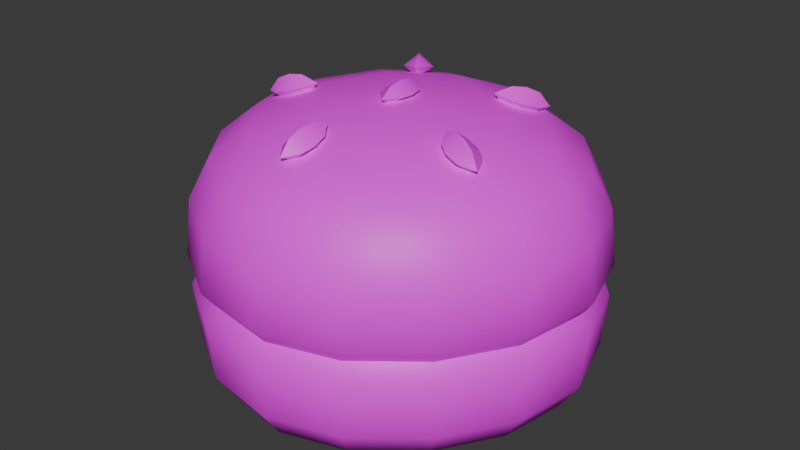 # Source: tree3bun8.blend  (saved by Blender 4.5.90; exported with 4.5.12 LTS)
import bpy
from mathutils import Matrix  # noqa: F401  (used for matrix-valued properties, if any)

bpy.ops.wm.read_factory_settings(use_empty=True)
scene = bpy.context.scene
scene.name = 'Scene'

# ---- collections
col_collection = bpy.data.collections.new('Collection'); scene.collection.children.link(col_collection)

# ---- images (referenced by path relative to the original .blend; pixels are not part of the script)
import os
ASSET_DIR = os.environ.get("B2B_ASSET_DIR", "")  # directory of the original .blend (textures are referenced by path, not embedded)
HERE = os.path.dirname(os.path.abspath(__file__))  # packed textures are extracted next to this script under _unpacked/

def load_image(name, relpath, width, height, colorspace="sRGB"):
    """Load a texture the original file referenced (path relative to the .blend, or extracted next to this script)."""
    p = next((c for c in (os.path.join(HERE, relpath), os.path.join(ASSET_DIR, relpath)) if relpath and os.path.exists(c)), "")
    if p:
        img = bpy.data.images.load(p, check_existing=True)
        img.name = name
    else:  # same state as the original file: an image datablock whose file is absent (Cycles renders it pink)
        img = bpy.data.images.new(name, width, height)
        img.source = "FILE"
        img.filepath = "//" + (relpath or name)
    img.colorspace_settings.name = colorspace
    return img
img_restaurantbits_texture_png_001 = load_image('restaurantbits_texture.png.001', 'restaurantbits_texture.png', 1024, 1024, 'sRGB')

# ---- materials (node trees are filled in below, after node groups)
mat_restaurant_001 = bpy.data.materials.new('restaurant.001')
mat_restaurant_001.roughness = 0.5

# ---- material node trees
mat_restaurant_001.use_nodes = True; mat_restaurant_001.node_tree.nodes.clear()
_N = mat_restaurant_001.node_tree.nodes; _L = mat_restaurant_001.node_tree.links
n0 = _N.new('ShaderNodeBsdfPrincipled'); n0.name = 'Principled BSDF'; n0.location = (0, 300)
n0.inputs[3].default_value = 1.45
n0.inputs[27].default_value = (0.0, 0.0, 0.0, 1.0)
n0.inputs[28].default_value = 1.0
n1 = _N.new('ShaderNodeOutputMaterial'); n1.name = 'Material Output'; n1.location = (280, 300)
n2 = _N.new('ShaderNodeTexImage'); n2.name = 'Image Texture'; n2.location = (-480, 300)
n2.image = img_restaurantbits_texture_png_001
_L.new(n2.outputs[0], n0.inputs[0])
_L.new(n0.outputs[0], n1.inputs[0])
n1.is_active_output = True

# ---- world
world_world = bpy.data.worlds.new('World'); scene.world = world_world
world_world.use_nodes = True; world_world.node_tree.nodes.clear()
_N = world_world.node_tree.nodes; _L = world_world.node_tree.links
n0 = _N.new('ShaderNodeOutputWorld'); n0.name = 'World Output'; n0.location = (200, 100)
n1 = _N.new('ShaderNodeBackground'); n1.name = 'Background'; n1.location = (-200, 100)
n1.inputs[0].default_value = (0.05088, 0.05088, 0.05088, 1.0)
_L.new(n1.outputs[0], n0.inputs[0])
n0.is_active_output = True
world_world.color = (0.05088, 0.05088, 0.05088)
world_world.sun_shadow_jitter_overblur = 0.0

# ---- meshes
me_food_ingredient_bun_cube_026 = bpy.data.meshes.new('food_ingredient_bun_Cube.026')
me_food_ingredient_bun_cube_026.from_pydata([(-1.889, -0.2974, 5.126), (-1.81, -0.228, 5.126), (-1.751, -0.1415, 5.126), (-1.95, -0.434, 5.199), (-1.952, -0.4002, 5.148), (-2.182, -0.167, 5.126), (-2.113, -0.2459, 5.126), (-2.026, -0.3055, 5.126), (-2.318, -0.1064, 5.199), (-2.285, -0.1044, 5.148), (-2.052, 0.1259, 5.126), (-2.13, 0.05647, 5.126), (-2.19, -0.03001, 5.126), (-1.991, 0.2625, 5.199), (-1.989, 0.2287, 5.148), (-1.759, -0.004451, 5.126), (-1.828, 0.07439, 5.126), (-1.915, 0.134, 5.126), (-1.656, -0.06712, 5.148), (-1.622, -0.06512, 5.199), (-1.97, -0.08575, 5.126), (-1.874, 0.2078, 5.148), (-1.862, 0.24, 5.199), (-1.768, 0.1415, 5.148), (-1.745, 0.1676, 5.199), (-1.69, 0.04452, 5.148), (-1.66, 0.06063, 5.199), (-2.264, 0.01054, 5.148), (-2.296, 0.02292, 5.199), (-2.198, 0.1161, 5.148), (-2.224, 0.1393, 5.199), (-2.101, 0.1943, 5.148), (-2.117, 0.2249, 5.199), (-2.067, -0.3793, 5.148), (-2.079, -0.4115, 5.199), (-2.172, -0.313, 5.148), (-2.195, -0.3391, 5.199), (-2.25, -0.216, 5.148), (-2.281, -0.2321, 5.199), (-1.677, -0.182, 5.148), (-1.645, -0.1944, 5.199), (-1.743, -0.2876, 5.148), (-1.717, -0.3108, 5.199), (-1.84, -0.3658, 5.148), (-1.824, -0.3964, 5.199), (-1.614, -0.06467, 5.296), (-1.949, -0.4416, 5.296), (-2.326, -0.1068, 5.296), (-1.991, 0.2701, 5.296), (-1.859, 0.2474, 5.296), (-1.74, 0.1736, 5.296), (-1.653, 0.06429, 5.296), (-2.303, 0.02574, 5.296), (-2.23, 0.1446, 5.296), (-2.12, 0.2319, 5.296), (-2.082, -0.4189, 5.296), (-2.201, -0.3451, 5.296), (-2.288, -0.2358, 5.296), (-1.637, -0.1972, 5.296), (-1.711, -0.3161, 5.296), (-1.82, -0.4034, 5.296), (-1.753, 0.1586, 5.326), (-1.634, -0.06585, 5.326), (-2.215, 0.1312, 5.326), (-2.111, 0.2143, 5.326), (-2.27, -0.2262, 5.326), (-1.656, -0.1898, 5.326), (-1.726, -0.3027, 5.326), (-1.83, -0.3858, 5.326), (-1.698, -0.06959, 5.55), (-1.954, -0.3585, 5.55), (-1.986, 0.187, 5.55), (-2.243, -0.1019, 5.55), (-1.622, -0.06513, 5.45), (-1.656, -0.06712, 5.513), (-1.729, -0.147, 5.563), (-1.794, -0.2421, 5.57), (-1.881, -0.3184, 5.563), (-2.032, -0.3274, 5.563), (-2.127, -0.2618, 5.57), (-2.203, -0.1751, 5.563), (-2.212, -0.02445, 5.563), (-2.146, 0.07064, 5.57), (-2.06, 0.1469, 5.563), (-1.909, 0.1559, 5.563), (-1.814, 0.09033, 5.57), (-1.738, 0.003645, 5.563), (-1.952, -0.4002, 5.513), (-1.95, -0.4338, 5.45), (-2.285, -0.1044, 5.513), (-2.318, -0.1064, 5.45), (-1.989, 0.2287, 5.513), (-1.991, 0.2623, 5.45), (-1.644, -0.1948, 5.451), (-1.677, -0.182, 5.516), (-1.717, -0.311, 5.452), (-1.743, -0.2876, 5.52), (-1.823, -0.3964, 5.451), (-1.84, -0.3658, 5.516), (-2.079, -0.4115, 5.451), (-2.067, -0.3793, 5.516), (-2.196, -0.3394, 5.452), (-2.172, -0.313, 5.52), (-2.281, -0.2325, 5.451), (-2.25, -0.216, 5.516), (-2.296, 0.02334, 5.451), (-2.264, 0.01054, 5.516), (-2.224, 0.1395, 5.452), (-2.198, 0.1161, 5.52), (-2.117, 0.2249, 5.451), (-2.101, 0.1943, 5.516), (-1.861, 0.24, 5.451), (-1.874, 0.2078, 5.516), (-1.745, 0.1679, 5.452), (-1.768, 0.1415, 5.52), (-1.66, 0.06104, 5.451), (-1.69, 0.04452, 5.516), (-2.143, -0.09597, 5.591), (-2.056, -0.182, 5.601), (-1.96, -0.2582, 5.591), (-2.067, -0.0002816, 5.601), (-1.97, -0.08575, 5.611), (-1.874, -0.1712, 5.601), (-1.981, 0.08669, 5.591), (-1.885, 0.01048, 5.601), (-1.798, -0.07553, 5.591), (-1.858, 0.2505, 5.356), (-1.738, 0.1759, 5.356), (-1.65, 0.06566, 5.356), (-2.307, 0.02675, 5.356), (-2.232, 0.1467, 5.356), (-2.122, 0.2348, 5.356), (-2.083, -0.422, 5.356), (-2.203, -0.3474, 5.356), (-2.291, -0.2372, 5.356), (-1.634, -0.1982, 5.356), (-1.709, -0.3182, 5.356), (-1.819, -0.4063, 5.356), (-1.992, 0.2735, 5.356), (-2.33, -0.107, 5.356), (-1.949, -0.445, 5.356), (-1.611, -0.06447, 5.356), (-1.82, 0.08318, 5.6), (-1.851, 0.04898, 5.613), (-1.808, 0.06501, 5.582), (-1.838, 0.03081, 5.596), (-1.84, 0.09357, 5.582), (-1.87, 0.05937, 5.596), (-1.827, 0.0754, 5.565), (-1.858, 0.0412, 5.579), (-1.808, 0.09683, 5.575), (-1.87, 0.02755, 5.603), (-1.835, 0.06698, 5.61), (-1.819, 0.04462, 5.589), (-1.843, 0.0574, 5.568), (-1.859, 0.07976, 5.589), (-1.763, -0.1762, 5.6), (-1.805, -0.1579, 5.613), (-1.777, -0.1939, 5.582), (-1.819, -0.1755, 5.596), (-1.759, -0.1545, 5.582), (-1.801, -0.1361, 5.596), (-1.773, -0.1721, 5.565), (-1.815, -0.1538, 5.579), (-1.747, -0.1836, 5.575), (-1.831, -0.1464, 5.603), (-1.783, -0.1676, 5.61), (-1.8, -0.1892, 5.589), (-1.795, -0.1624, 5.568), (-1.778, -0.1408, 5.589), (-1.992, -0.3106, 5.6), (-1.988, -0.2651, 5.613), (-2.013, -0.3033, 5.582), (-2.009, -0.2578, 5.596), (-1.97, -0.3075, 5.582), (-1.966, -0.262, 5.596), (-1.991, -0.3002, 5.565), (-1.987, -0.2547, 5.579), (-1.994, -0.3288, 5.575), (-1.985, -0.2366, 5.603), (-1.99, -0.289, 5.61), (-2.016, -0.2801, 5.589), (-1.989, -0.2763, 5.568), (-1.963, -0.2853, 5.589), (-2.191, -0.1342, 5.6), (-2.146, -0.1244, 5.613), (-2.19, -0.1121, 5.582), (-2.146, -0.1023, 5.596), (-2.181, -0.1541, 5.582), (-2.137, -0.1443, 5.596), (-2.181, -0.132, 5.565), (-2.136, -0.1222, 5.579), (-2.209, -0.1381, 5.575), (-2.118, -0.1183, 5.603), (-2.17, -0.1296, 5.61), (-2.169, -0.1024, 5.589), (-2.157, -0.1268, 5.568), (-2.158, -0.1541, 5.589), (-2.085, 0.1092, 5.6), (-2.061, 0.06969, 5.613), (-2.063, 0.1155, 5.582), (-2.04, 0.07608, 5.596), (-2.101, 0.09378, 5.582), (-2.077, 0.05432, 5.596), (-2.079, 0.1002, 5.565), (-2.056, 0.06071, 5.579), (-2.094, 0.1249, 5.575), (-2.047, 0.04497, 5.603), (-2.074, 0.09046, 5.61), (-2.048, 0.09832, 5.589), (-2.067, 0.0794, 5.568), (-2.093, 0.07154, 5.589), (-1.969, -0.1096, 5.601), (-1.972, -0.06191, 5.601), (-1.947, -0.1083, 5.615), (-1.95, -0.06064, 5.615), (-1.99, -0.1109, 5.615), (-1.993, -0.06318, 5.615), (-1.969, -0.1096, 5.63), (-1.972, -0.06191, 5.63), (-1.967, -0.134, 5.615), (-1.973, -0.03745, 5.615), (-1.97, -0.08575, 5.598), (-1.944, -0.08419, 5.615), (-1.97, -0.08575, 5.633), (-1.997, -0.08731, 5.615), (-1.95, -0.4207, 5.326), (-2.074, -0.3994, 5.326), (-2.305, -0.1056, 5.326), (-2.187, -0.3294, 5.326), (-2.284, 0.01799, 5.326), (-1.99, 0.2492, 5.326), (-1.867, 0.2279, 5.326), (-1.671, 0.0543, 5.326)], [], [(22, 49, 50, 24), (9, 12, 5), (10, 14, 17), (20, 10, 17), (2, 20, 15), (0, 4, 7), (7, 6, 20), (6, 5, 20), (18, 2, 15), (20, 12, 11), (20, 11, 10), (20, 17, 16), (20, 16, 15), (1, 20, 2), (0, 20, 1), (21, 22, 24, 23), (28, 52, 53, 30), (23, 24, 26, 25), (14, 21, 17), (14, 13, 22, 21), (30, 53, 54, 32), (25, 26, 19, 18), (15, 25, 18), (16, 23, 25, 15), (17, 21, 23, 16), (27, 28, 30, 29), (34, 55, 56, 36), (29, 30, 32, 31), (32, 54, 48, 13), (9, 27, 12), (9, 8, 28, 27), (48, 49, 22, 13), (36, 56, 57, 38), (31, 32, 13, 14), (10, 31, 14), (11, 29, 31, 10), (12, 27, 29, 11), (33, 34, 36, 35), (40, 58, 59, 42), (35, 36, 38, 37), (38, 57, 47, 8), (4, 33, 7), (4, 3, 34, 33), (47, 52, 28, 8), (42, 59, 60, 44), (37, 38, 8, 9), (5, 37, 9), (6, 35, 37, 5), (7, 33, 35, 6), (39, 40, 42, 41), (41, 42, 44, 43), (26, 51, 45, 19), (18, 39, 2), (18, 19, 40, 39), (46, 55, 34, 3), (44, 60, 46, 3), (43, 44, 3, 4), (0, 43, 4), (1, 41, 43, 0), (2, 39, 41, 1), (24, 50, 51, 26), (231, 232, 49, 48), (232, 61, 50, 49), (61, 233, 51, 50), (233, 62, 45, 51), (228, 230, 52, 47), (230, 63, 53, 52), (63, 64, 54, 53), (64, 231, 48, 54), (226, 227, 55, 46), (227, 229, 56, 55), (229, 65, 57, 56), (65, 228, 47, 57), (62, 66, 58, 45), (66, 67, 59, 58), (67, 68, 60, 59), (68, 226, 46, 60), (19, 45, 58, 40), (12, 20, 5), (20, 0, 7), (137, 97, 88, 140), (93, 94, 96, 95), (136, 95, 97, 137), (95, 96, 98, 97), (73, 74, 94, 93), (74, 69, 75, 94), (94, 75, 76, 96), (96, 76, 77, 98), (98, 77, 70, 87), (97, 98, 87, 88), (133, 101, 103, 134), (134, 103, 90, 139), (99, 100, 102, 101), (132, 99, 101, 133), (101, 102, 104, 103), (135, 93, 95, 136), (88, 87, 100, 99), (87, 70, 78, 100), (100, 78, 79, 102), (102, 79, 80, 104), (104, 80, 72, 89), (103, 104, 89, 90), (131, 109, 92, 138), (105, 106, 108, 107), (129, 105, 107, 130), (107, 108, 110, 109), (88, 99, 132, 140), (90, 89, 106, 105), (89, 72, 81, 106), (106, 81, 82, 108), (108, 82, 83, 110), (110, 83, 71, 91), (109, 110, 91, 92), (127, 113, 115, 128), (128, 115, 73, 141), (111, 112, 114, 113), (113, 114, 116, 115), (90, 105, 129, 139), (92, 91, 112, 111), (91, 71, 84, 112), (112, 84, 85, 114), (114, 85, 86, 116), (116, 86, 69, 74), (115, 116, 74, 73), (126, 111, 113, 127), (117, 118, 121, 120), (118, 119, 122, 121), (120, 121, 124, 123), (121, 122, 125, 124), (72, 80, 117, 81), (80, 79, 118, 117), (79, 78, 119, 118), (78, 70, 77, 119), (119, 77, 76, 122), (122, 76, 75, 125), (125, 75, 69, 86), (124, 125, 86, 85), (123, 124, 85, 84), (83, 123, 84, 71), (82, 120, 123, 83), (81, 117, 120, 82), (92, 111, 126, 138), (141, 73, 93, 135), (130, 107, 109, 131), (141, 135, 66, 62), (137, 140, 226, 68), (136, 137, 68, 67), (135, 136, 67, 66), (140, 132, 227, 226), (134, 139, 228, 65), (133, 134, 65, 229), (132, 133, 229, 227), (139, 129, 230, 228), (131, 138, 231, 64), (130, 131, 64, 63), (129, 130, 63, 230), (138, 126, 232, 231), (128, 141, 62, 233), (127, 128, 233, 61), (126, 127, 61, 232), (152, 143, 145, 153), (153, 145, 149, 154), (154, 149, 147, 155), (155, 147, 143, 152), (149, 145, 151), (148, 146, 150), (146, 142, 150), (147, 149, 151), (144, 148, 150), (145, 143, 151), (143, 147, 151), (142, 144, 150), (146, 155, 152, 142), (148, 154, 155, 146), (144, 153, 154, 148), (142, 152, 153, 144), (166, 157, 159, 167), (167, 159, 163, 168), (168, 163, 161, 169), (169, 161, 157, 166), (163, 159, 165), (162, 160, 164), (160, 156, 164), (161, 163, 165), (158, 162, 164), (159, 157, 165), (157, 161, 165), (156, 158, 164), (160, 169, 166, 156), (162, 168, 169, 160), (158, 167, 168, 162), (156, 166, 167, 158), (180, 171, 173, 181), (181, 173, 177, 182), (182, 177, 175, 183), (183, 175, 171, 180), (177, 173, 179), (176, 174, 178), (174, 170, 178), (175, 177, 179), (172, 176, 178), (173, 171, 179), (171, 175, 179), (170, 172, 178), (174, 183, 180, 170), (176, 182, 183, 174), (172, 181, 182, 176), (170, 180, 181, 172), (194, 185, 187, 195), (195, 187, 191, 196), (196, 191, 189, 197), (197, 189, 185, 194), (191, 187, 193), (190, 188, 192), (188, 184, 192), (189, 191, 193), (186, 190, 192), (187, 185, 193), (185, 189, 193), (184, 186, 192), (188, 197, 194, 184), (190, 196, 197, 188), (186, 195, 196, 190), (184, 194, 195, 186), (208, 199, 201, 209), (209, 201, 205, 210), (210, 205, 203, 211), (211, 203, 199, 208), (205, 201, 207), (204, 202, 206), (202, 198, 206), (203, 205, 207), (200, 204, 206), (201, 199, 207), (199, 203, 207), (198, 200, 206), (202, 211, 208, 198), (204, 210, 211, 202), (200, 209, 210, 204), (198, 208, 209, 200), (222, 213, 215, 223), (223, 215, 219, 224), (224, 219, 217, 225), (225, 217, 213, 222), (219, 215, 221), (218, 216, 220), (216, 212, 220), (217, 219, 221), (214, 218, 220), (215, 213, 221), (213, 217, 221), (212, 214, 220), (216, 225, 222, 212), (218, 224, 225, 216), (214, 223, 224, 218), (212, 222, 223, 214)])
me_food_ingredient_bun_cube_026.polygons.foreach_set('use_smooth', [True] * 256)
_k = set([(61, 232), (61, 233), (62, 66), (62, 233), (63, 64), (63, 230), (64, 231), (65, 228), (65, 229), (66, 67), (67, 68), (68, 226), (142, 150), (142, 152), (143, 151), (143, 152), (144, 150), (144, 153), (145, 151), (145, 153), (146, 150), (146, 155), (147, 151), (147, 155), (148, 150), (148, 154), (149, 151), (149, 154), (156, 164), (156, 166), (157, 165), (157, 166), (158, 164), (158, 167), (159, 165), (159, 167), (160, 164), (160, 169), (161, 165), (161, 169), (162, 164), (162, 168), (163, 165), (163, 168), (170, 178), (170, 180), (171, 179), (171, 180), (172, 178), (172, 181), (173, 179), (173, 181), (174, 178), (174, 183), (175, 179), (175, 183), (176, 178), (176, 182), (177, 179), (177, 182), (184, 192), (184, 194), (185, 193), (185, 194), (186, 192), (186, 195), (187, 193), (187, 195), (188, 192), (188, 197), (189, 193), (189, 197), (190, 192), (190, 196), (191, 193), (191, 196), (198, 206), (198, 208), (199, 207), (199, 208), (200, 206), (200, 209), (201, 207), (201, 209), (202, 206), (202, 211), (203, 207), (203, 211), (204, 206), (204, 210), (205, 207), (205, 210), (212, 220), (212, 222), (213, 221), (213, 222), (214, 220), (214, 223), (215, 221), (215, 223), (216, 220), (216, 225), (217, 221), (217, 225), (218, 220), (218, 224), (219, 221), (219, 224), (226, 227), (227, 229), (228, 230), (231, 232)])
me_food_ingredient_bun_cube_026.attributes.new('sharp_edge', 'BOOLEAN', 'EDGE').data.foreach_set('value', [ (min(e.vertices), max(e.vertices)) in _k for e in me_food_ingredient_bun_cube_026.edges])
_uv = me_food_ingredient_bun_cube_026.uv_layers.new(name='UVMap')
_uv.uv.foreach_set('vector', [0.453, 0.5626, 0.4532, 0.627, 0.4392, 0.627, 0.4392, 0.5626, 0.4619, 0.5302, 0.4597, 0.5266, 0.4498, 0.5266, 0.4597, 0.5266, 0.4619, 0.5302, 0.4498, 0.5266, 0.4392, 0.5266, 0.4597, 0.5266, 0.4498, 0.5266, 0.4188, 0.5266, 0.4392, 0.5266, 0.4286, 0.5266, 0.4188, 0.5266, 0.4166, 0.5302, 0.4286, 0.5266, 0.4286, 0.5266, 0.4392, 0.5266, 0.4392, 0.5266, 0.4392, 0.5266, 0.4498, 0.5266, 0.4392, 0.5266, 0.4166, 0.5302, 0.4188, 0.5266, 0.4286, 0.5266, 0.4392, 0.5266, 0.4597, 0.5266, 0.461, 0.5266, 0.4392, 0.5266, 0.461, 0.5266, 0.4597, 0.5266, 0.4392, 0.5266, 0.4498, 0.5266, 0.4392, 0.5266, 0.4392, 0.5266, 0.4392, 0.5266, 0.4286, 0.5266, 0.4175, 0.5266, 0.4392, 0.5266, 0.4188, 0.5266, 0.4188, 0.5266, 0.4392, 0.5266, 0.4175, 0.5266, 0.4517, 0.5458, 0.453, 0.5626, 0.4392, 0.5626, 0.4392, 0.5458, 0.4713, 0.5626, 0.4721, 0.627, 0.4745, 0.627, 0.4737, 0.5626, 0.4392, 0.5458, 0.4392, 0.5626, 0.4255, 0.5626, 0.4267, 0.5458, 0.4619, 0.5302, 0.4517, 0.5302, 0.4498, 0.5266, 0.4619, 0.5458, 0.4643, 0.5626, 0.453, 0.5626, 0.4517, 0.5458, 0.4737, 0.5626, 0.4745, 0.627, 0.4721, 0.627, 0.4713, 0.5626, 0.4267, 0.5458, 0.4255, 0.5626, 0.4141, 0.5626, 0.4166, 0.5458, 0.4286, 0.5266, 0.4267, 0.5302, 0.4166, 0.5302, 0.4392, 0.5266, 0.4392, 0.5302, 0.4267, 0.5302, 0.4286, 0.5266, 0.4498, 0.5266, 0.4517, 0.5302, 0.4392, 0.5302, 0.4392, 0.5266, 0.468, 0.5458, 0.4713, 0.5626, 0.4737, 0.5626, 0.4701, 0.5458, 0.4255, 0.5626, 0.4252, 0.627, 0.4392, 0.627, 0.4392, 0.5626, 0.4701, 0.5458, 0.4737, 0.5626, 0.4713, 0.5626, 0.468, 0.5458, 0.4713, 0.5626, 0.4721, 0.627, 0.4649, 0.627, 0.4643, 0.5626, 0.4619, 0.5302, 0.468, 0.5302, 0.4597, 0.5266, 0.4619, 0.5458, 0.4643, 0.5626, 0.4713, 0.5626, 0.468, 0.5458, 0.4649, 0.627, 0.4532, 0.627, 0.453, 0.5626, 0.4643, 0.5626, 0.4392, 0.5626, 0.4392, 0.627, 0.4532, 0.627, 0.453, 0.5626, 0.468, 0.5458, 0.4713, 0.5626, 0.4643, 0.5626, 0.4619, 0.5458, 0.4597, 0.5266, 0.468, 0.5302, 0.4619, 0.5302, 0.461, 0.5266, 0.4701, 0.5302, 0.468, 0.5302, 0.4597, 0.5266, 0.4597, 0.5266, 0.468, 0.5302, 0.4701, 0.5302, 0.461, 0.5266, 0.4267, 0.5458, 0.4255, 0.5626, 0.4392, 0.5626, 0.4392, 0.5458, 0.4071, 0.5626, 0.4064, 0.627, 0.404, 0.627, 0.4048, 0.5626, 0.4392, 0.5458, 0.4392, 0.5626, 0.453, 0.5626, 0.4517, 0.5458, 0.453, 0.5626, 0.4532, 0.627, 0.4649, 0.627, 0.4643, 0.5626, 0.4166, 0.5302, 0.4267, 0.5302, 0.4286, 0.5266, 0.4166, 0.5458, 0.4141, 0.5626, 0.4255, 0.5626, 0.4267, 0.5458, 0.4649, 0.627, 0.4721, 0.627, 0.4713, 0.5626, 0.4643, 0.5626, 0.4048, 0.5626, 0.404, 0.627, 0.4064, 0.627, 0.4071, 0.5626, 0.4517, 0.5458, 0.453, 0.5626, 0.4643, 0.5626, 0.4619, 0.5458, 0.4498, 0.5266, 0.4517, 0.5302, 0.4619, 0.5302, 0.4392, 0.5266, 0.4392, 0.5302, 0.4517, 0.5302, 0.4498, 0.5266, 0.4286, 0.5266, 0.4267, 0.5302, 0.4392, 0.5302, 0.4392, 0.5266, 0.4104, 0.5458, 0.4071, 0.5626, 0.4048, 0.5626, 0.4083, 0.5458, 0.4083, 0.5458, 0.4048, 0.5626, 0.4071, 0.5626, 0.4104, 0.5458, 0.4255, 0.5626, 0.4252, 0.627, 0.4136, 0.627, 0.4141, 0.5626, 0.4166, 0.5302, 0.4104, 0.5302, 0.4188, 0.5266, 0.4166, 0.5458, 0.4141, 0.5626, 0.4071, 0.5626, 0.4104, 0.5458, 0.4136, 0.627, 0.4252, 0.627, 0.4255, 0.5626, 0.4141, 0.5626, 0.4071, 0.5626, 0.4064, 0.627, 0.4136, 0.627, 0.4141, 0.5626, 0.4104, 0.5458, 0.4071, 0.5626, 0.4141, 0.5626, 0.4166, 0.5458, 0.4188, 0.5266, 0.4104, 0.5302, 0.4166, 0.5302, 0.4175, 0.5266, 0.4083, 0.5302, 0.4104, 0.5302, 0.4188, 0.5266, 0.4188, 0.5266, 0.4104, 0.5302, 0.4083, 0.5302, 0.4175, 0.5266, 0.4392, 0.5626, 0.4392, 0.627, 0.4252, 0.627, 0.4255, 0.5626, 0.4634, 0.6937, 0.4526, 0.6937, 0.4532, 0.6357, 0.4649, 0.6357, 0.4526, 0.6937, 0.4392, 0.6937, 0.4392, 0.6357, 0.4532, 0.6357, 0.4392, 0.6937, 0.4259, 0.6937, 0.4252, 0.6357, 0.4392, 0.6357, 0.4259, 0.6937, 0.415, 0.6937, 0.4136, 0.6357, 0.4252, 0.6357, 0.4634, 0.6937, 0.4702, 0.6937, 0.4721, 0.6357, 0.4649, 0.6357, 0.4702, 0.6937, 0.4725, 0.6937, 0.4745, 0.6357, 0.4721, 0.6357, 0.4725, 0.6937, 0.4702, 0.6937, 0.4721, 0.6357, 0.4745, 0.6357, 0.4702, 0.6937, 0.4634, 0.6937, 0.4649, 0.6357, 0.4721, 0.6357, 0.415, 0.6937, 0.4259, 0.6937, 0.4252, 0.6357, 0.4136, 0.6357, 0.4259, 0.6937, 0.4392, 0.6937, 0.4392, 0.6357, 0.4252, 0.6357, 0.4392, 0.6937, 0.4526, 0.6937, 0.4532, 0.6357, 0.4392, 0.6357, 0.4526, 0.6937, 0.4634, 0.6937, 0.4649, 0.6357, 0.4532, 0.6357, 0.415, 0.6937, 0.4083, 0.6937, 0.4064, 0.6357, 0.4136, 0.6357, 0.4083, 0.6937, 0.406, 0.6937, 0.404, 0.6357, 0.4064, 0.6357, 0.406, 0.6937, 0.4083, 0.6937, 0.4064, 0.6357, 0.404, 0.6357, 0.4083, 0.6937, 0.415, 0.6937, 0.4136, 0.6357, 0.4064, 0.6357, 0.4141, 0.5626, 0.4136, 0.627, 0.4064, 0.627, 0.4071, 0.5626, 0.4597, 0.5266, 0.4392, 0.5266, 0.4498, 0.5266, 0.4392, 0.5266, 0.4188, 0.5266, 0.4286, 0.5266, 0.4061, 0.6142, 0.4071, 0.6003, 0.4142, 0.6002, 0.4134, 0.6142, 0.4071, 0.6003, 0.4104, 0.5725, 0.4083, 0.573, 0.4047, 0.6005, 0.4036, 0.6142, 0.4047, 0.6005, 0.4071, 0.6003, 0.4061, 0.6142, 0.4047, 0.6005, 0.4083, 0.573, 0.4104, 0.5725, 0.4071, 0.6003, 0.4142, 0.6002, 0.4166, 0.5719, 0.4104, 0.5725, 0.4071, 0.6003, 0.4166, 0.5719, 0.4196, 0.5778, 0.4167, 0.5799, 0.4104, 0.5725, 0.4104, 0.5725, 0.4167, 0.5799, 0.4153, 0.5809, 0.4083, 0.573, 0.4083, 0.573, 0.4153, 0.5809, 0.4167, 0.5799, 0.4104, 0.5725, 0.4104, 0.5725, 0.4167, 0.5799, 0.4196, 0.5778, 0.4166, 0.5719, 0.4071, 0.6003, 0.4104, 0.5725, 0.4166, 0.5719, 0.4142, 0.6002, 0.4392, 0.6142, 0.4392, 0.6005, 0.4529, 0.6003, 0.4534, 0.6142, 0.4534, 0.6142, 0.4529, 0.6003, 0.4643, 0.6002, 0.4651, 0.6142, 0.4255, 0.6003, 0.4267, 0.5725, 0.4392, 0.573, 0.4392, 0.6005, 0.4251, 0.6142, 0.4255, 0.6003, 0.4392, 0.6005, 0.4392, 0.6142, 0.4392, 0.6005, 0.4392, 0.573, 0.4517, 0.5725, 0.4529, 0.6003, 0.4061, 0.6142, 0.4071, 0.6003, 0.4047, 0.6005, 0.4036, 0.6142, 0.4142, 0.6002, 0.4166, 0.5719, 0.4267, 0.5725, 0.4255, 0.6003, 0.4166, 0.5719, 0.4196, 0.5778, 0.4276, 0.5799, 0.4267, 0.5725, 0.4267, 0.5725, 0.4276, 0.5799, 0.4392, 0.5809, 0.4392, 0.573, 0.4392, 0.573, 0.4392, 0.5809, 0.4509, 0.5799, 0.4517, 0.5725, 0.4517, 0.5725, 0.4509, 0.5799, 0.4589, 0.5778, 0.4619, 0.5719, 0.4529, 0.6003, 0.4517, 0.5725, 0.4619, 0.5719, 0.4643, 0.6002, 0.4724, 0.6142, 0.4714, 0.6003, 0.4643, 0.6002, 0.4651, 0.6142, 0.4714, 0.6003, 0.468, 0.5725, 0.4701, 0.573, 0.4737, 0.6005, 0.4724, 0.6142, 0.4714, 0.6003, 0.4737, 0.6005, 0.4748, 0.6142, 0.4737, 0.6005, 0.4701, 0.573, 0.468, 0.5725, 0.4714, 0.6003, 0.4142, 0.6002, 0.4255, 0.6003, 0.4251, 0.6142, 0.4134, 0.6142, 0.4643, 0.6002, 0.4619, 0.5719, 0.468, 0.5725, 0.4714, 0.6003, 0.4619, 0.5719, 0.4589, 0.5778, 0.4617, 0.5799, 0.468, 0.5725, 0.468, 0.5725, 0.4617, 0.5799, 0.4632, 0.5809, 0.4701, 0.573, 0.4701, 0.573, 0.4632, 0.5809, 0.4617, 0.5799, 0.468, 0.5725, 0.468, 0.5725, 0.4617, 0.5799, 0.4589, 0.5778, 0.4619, 0.5719, 0.4714, 0.6003, 0.468, 0.5725, 0.4619, 0.5719, 0.4643, 0.6002, 0.4392, 0.6142, 0.4392, 0.6005, 0.4255, 0.6003, 0.4251, 0.6142, 0.4251, 0.6142, 0.4255, 0.6003, 0.4142, 0.6002, 0.4134, 0.6142, 0.4529, 0.6003, 0.4517, 0.5725, 0.4392, 0.573, 0.4392, 0.6005, 0.4392, 0.6005, 0.4392, 0.573, 0.4267, 0.5725, 0.4255, 0.6003, 0.4643, 0.6002, 0.4714, 0.6003, 0.4724, 0.6142, 0.4651, 0.6142, 0.4643, 0.6002, 0.4619, 0.5719, 0.4517, 0.5725, 0.4529, 0.6003, 0.4619, 0.5719, 0.4589, 0.5778, 0.4509, 0.5799, 0.4517, 0.5725, 0.4517, 0.5725, 0.4509, 0.5799, 0.4392, 0.5809, 0.4392, 0.573, 0.4392, 0.573, 0.4392, 0.5809, 0.4276, 0.5799, 0.4267, 0.5725, 0.4267, 0.5725, 0.4276, 0.5799, 0.4196, 0.5778, 0.4166, 0.5719, 0.4255, 0.6003, 0.4267, 0.5725, 0.4166, 0.5719, 0.4142, 0.6002, 0.4534, 0.6142, 0.4529, 0.6003, 0.4392, 0.6005, 0.4392, 0.6142, 0.4517, 0.5842, 0.4392, 0.5857, 0.4392, 0.5873, 0.4523, 0.5857, 0.4392, 0.5857, 0.4268, 0.5842, 0.4261, 0.5857, 0.4392, 0.5873, 0.4523, 0.5857, 0.4392, 0.5873, 0.4392, 0.5857, 0.4517, 0.5842, 0.4392, 0.5873, 0.4261, 0.5857, 0.4268, 0.5842, 0.4392, 0.5857, 0.4589, 0.5778, 0.4509, 0.5799, 0.4517, 0.5842, 0.4617, 0.5799, 0.4509, 0.5799, 0.4392, 0.5809, 0.4392, 0.5857, 0.4517, 0.5842, 0.4392, 0.5809, 0.4276, 0.5799, 0.4268, 0.5842, 0.4392, 0.5857, 0.4276, 0.5799, 0.4196, 0.5778, 0.4167, 0.5799, 0.4268, 0.5842, 0.4268, 0.5842, 0.4167, 0.5799, 0.4153, 0.5809, 0.4261, 0.5857, 0.4261, 0.5857, 0.4153, 0.5809, 0.4167, 0.5799, 0.4268, 0.5842, 0.4268, 0.5842, 0.4167, 0.5799, 0.4196, 0.5778, 0.4276, 0.5799, 0.4392, 0.5857, 0.4268, 0.5842, 0.4276, 0.5799, 0.4392, 0.5809, 0.4517, 0.5842, 0.4392, 0.5857, 0.4392, 0.5809, 0.4509, 0.5799, 0.4617, 0.5799, 0.4517, 0.5842, 0.4509, 0.5799, 0.4589, 0.5778, 0.4632, 0.5809, 0.4523, 0.5857, 0.4517, 0.5842, 0.4617, 0.5799, 0.4617, 0.5799, 0.4517, 0.5842, 0.4523, 0.5857, 0.4632, 0.5809, 0.4643, 0.6002, 0.4529, 0.6003, 0.4534, 0.6142, 0.4651, 0.6142, 0.4134, 0.6142, 0.4142, 0.6002, 0.4071, 0.6003, 0.4061, 0.6142, 0.4748, 0.6142, 0.4737, 0.6005, 0.4714, 0.6003, 0.4724, 0.6142, 0.4134, 0.6055, 0.4061, 0.6055, 0.4084, 0.6412, 0.4151, 0.6412, 0.4061, 0.6055, 0.4134, 0.6055, 0.4151, 0.6412, 0.4084, 0.6412, 0.4036, 0.6055, 0.4061, 0.6055, 0.4084, 0.6412, 0.4061, 0.6412, 0.4061, 0.6055, 0.4036, 0.6055, 0.4061, 0.6412, 0.4084, 0.6412, 0.4134, 0.6055, 0.4251, 0.6055, 0.4259, 0.6412, 0.4151, 0.6412, 0.4534, 0.6055, 0.4651, 0.6055, 0.4634, 0.6412, 0.4525, 0.6412, 0.4392, 0.6055, 0.4534, 0.6055, 0.4525, 0.6412, 0.4392, 0.6412, 0.4251, 0.6055, 0.4392, 0.6055, 0.4392, 0.6412, 0.4259, 0.6412, 0.4651, 0.6055, 0.4724, 0.6055, 0.4701, 0.6412, 0.4634, 0.6412, 0.4724, 0.6055, 0.4651, 0.6055, 0.4634, 0.6412, 0.4701, 0.6412, 0.4748, 0.6055, 0.4724, 0.6055, 0.4701, 0.6412, 0.4724, 0.6412, 0.4724, 0.6055, 0.4748, 0.6055, 0.4724, 0.6412, 0.4701, 0.6412, 0.4651, 0.6055, 0.4534, 0.6055, 0.4525, 0.6412, 0.4634, 0.6412, 0.4251, 0.6055, 0.4134, 0.6055, 0.4151, 0.6412, 0.4259, 0.6412, 0.4392, 0.6055, 0.4251, 0.6055, 0.4259, 0.6412, 0.4392, 0.6412, 0.4534, 0.6055, 0.4392, 0.6055, 0.4392, 0.6412, 0.4525, 0.6412, 0.561, 0.6961, 0.561, 0.7, 0.5588, 0.6297, 0.5583, 0.6204, 0.5583, 0.5891, 0.5588, 0.5984, 0.561, 0.575, 0.561, 0.5603, 0.561, 0.5603, 0.561, 0.575, 0.5632, 0.5984, 0.5637, 0.5891, 0.5637, 0.6204, 0.5632, 0.6297, 0.561, 0.7, 0.561, 0.6961, 0.561, 0.575, 0.5588, 0.5984, 0.561, 0.608, 0.561, 0.5564, 0.5632, 0.5798, 0.561, 0.5702, 0.5632, 0.611, 0.561, 0.6814, 0.561, 0.6015, 0.5632, 0.5984, 0.561, 0.575, 0.561, 0.608, 0.5588, 0.5798, 0.561, 0.5564, 0.561, 0.5702, 0.5588, 0.6297, 0.561, 0.7, 0.561, 0.6392, 0.561, 0.7, 0.5632, 0.6297, 0.561, 0.6392, 0.561, 0.6814, 0.5588, 0.611, 0.561, 0.6015, 0.5632, 0.611, 0.5637, 0.6204, 0.561, 0.6961, 0.561, 0.6814, 0.561, 0.5564, 0.561, 0.5603, 0.5637, 0.5891, 0.5632, 0.5798, 0.5588, 0.5798, 0.5583, 0.5891, 0.561, 0.5603, 0.561, 0.5564, 0.561, 0.6814, 0.561, 0.6961, 0.5583, 0.6204, 0.5588, 0.611, 0.5413, 0.6961, 0.5436, 0.7, 0.5434, 0.6297, 0.5411, 0.6204, 0.5411, 0.5891, 0.5434, 0.5984, 0.5446, 0.575, 0.5425, 0.5603, 0.5425, 0.5603, 0.5446, 0.575, 0.5448, 0.5984, 0.5427, 0.5891, 0.5427, 0.6204, 0.5448, 0.6297, 0.5436, 0.7, 0.5413, 0.6961, 0.5446, 0.575, 0.5434, 0.5984, 0.5464, 0.608, 0.5402, 0.5564, 0.5404, 0.5798, 0.5374, 0.5702, 0.5404, 0.611, 0.5392, 0.6814, 0.5374, 0.6015, 0.5448, 0.5984, 0.5446, 0.575, 0.5464, 0.608, 0.539, 0.5798, 0.5402, 0.5564, 0.5374, 0.5702, 0.5434, 0.6297, 0.5436, 0.7, 0.5464, 0.6392, 0.5436, 0.7, 0.5448, 0.6297, 0.5464, 0.6392, 0.5392, 0.6814, 0.539, 0.611, 0.5374, 0.6015, 0.5404, 0.611, 0.5427, 0.6204, 0.5413, 0.6961, 0.5392, 0.6814, 0.5402, 0.5564, 0.5425, 0.5603, 0.5427, 0.5891, 0.5404, 0.5798, 0.539, 0.5798, 0.5411, 0.5891, 0.5425, 0.5603, 0.5402, 0.5564, 0.5392, 0.6814, 0.5413, 0.6961, 0.5411, 0.6204, 0.539, 0.611, 0.5488, 0.6961, 0.5503, 0.7, 0.5523, 0.6297, 0.5514, 0.6204, 0.5514, 0.5891, 0.5523, 0.5984, 0.5509, 0.575, 0.5496, 0.5603, 0.5496, 0.5603, 0.5509, 0.575, 0.5488, 0.5984, 0.547, 0.5891, 0.547, 0.6204, 0.5488, 0.6297, 0.5503, 0.7, 0.5488, 0.6961, 0.5509, 0.575, 0.5523, 0.5984, 0.552, 0.608, 0.5481, 0.5564, 0.5461, 0.5798, 0.5464, 0.5702, 0.5461, 0.611, 0.5475, 0.6814, 0.5464, 0.6015, 0.5488, 0.5984, 0.5509, 0.575, 0.552, 0.608, 0.5496, 0.5798, 0.5481, 0.5564, 0.5464, 0.5702, 0.5523, 0.6297, 0.5503, 0.7, 0.552, 0.6392, 0.5503, 0.7, 0.5488, 0.6297, 0.552, 0.6392, 0.5475, 0.6814, 0.5496, 0.611, 0.5464, 0.6015, 0.5461, 0.611, 0.547, 0.6204, 0.5488, 0.6961, 0.5475, 0.6814, 0.5481, 0.5564, 0.5496, 0.5603, 0.547, 0.5891, 0.5461, 0.5798, 0.5496, 0.5798, 0.5514, 0.5891, 0.5496, 0.5603, 0.5481, 0.5564, 0.5475, 0.6814, 0.5488, 0.6961, 0.5514, 0.6204, 0.5496, 0.611, 0.5732, 0.6961, 0.5718, 0.7, 0.5733, 0.6297, 0.575, 0.6204, 0.575, 0.5891, 0.5733, 0.5984, 0.5712, 0.575, 0.5725, 0.5603, 0.5725, 0.5603, 0.5712, 0.575, 0.5697, 0.5984, 0.5707, 0.5891, 0.5707, 0.6204, 0.5697, 0.6297, 0.5718, 0.7, 0.5732, 0.6961, 0.5712, 0.575, 0.5733, 0.5984, 0.5701, 0.608, 0.5739, 0.5564, 0.5725, 0.5798, 0.5756, 0.5702, 0.5725, 0.611, 0.5745, 0.6814, 0.5756, 0.6015, 0.5697, 0.5984, 0.5712, 0.575, 0.5701, 0.608, 0.576, 0.5798, 0.5739, 0.5564, 0.5756, 0.5702, 0.5733, 0.6297, 0.5718, 0.7, 0.5701, 0.6392, 0.5718, 0.7, 0.5697, 0.6297, 0.5701, 0.6392, 0.5745, 0.6814, 0.576, 0.611, 0.5756, 0.6015, 0.5725, 0.611, 0.5707, 0.6204, 0.5732, 0.6961, 0.5745, 0.6814, 0.5739, 0.5564, 0.5725, 0.5603, 0.5707, 0.5891, 0.5725, 0.5798, 0.576, 0.5798, 0.575, 0.5891, 0.5725, 0.5603, 0.5739, 0.5564, 0.5745, 0.6814, 0.5732, 0.6961, 0.575, 0.6204, 0.576, 0.611, 0.5808, 0.6961, 0.5785, 0.7, 0.5773, 0.6297, 0.5793, 0.6204, 0.5793, 0.5891, 0.5773, 0.5984, 0.5774, 0.575, 0.5795, 0.5603, 0.5795, 0.5603, 0.5774, 0.575, 0.5786, 0.5984, 0.581, 0.5891, 0.581, 0.6204, 0.5786, 0.6297, 0.5785, 0.7, 0.5808, 0.6961, 0.5774, 0.575, 0.5773, 0.5984, 0.5757, 0.608, 0.5819, 0.5564, 0.583, 0.5798, 0.5846, 0.5702, 0.583, 0.611, 0.5829, 0.6814, 0.5846, 0.6015, 0.5786, 0.5984, 0.5774, 0.575, 0.5757, 0.608, 0.5817, 0.5798, 0.5819, 0.5564, 0.5846, 0.5702, 0.5773, 0.6297, 0.5785, 0.7, 0.5757, 0.6392, 0.5785, 0.7, 0.5786, 0.6297, 0.5757, 0.6392, 0.5829, 0.6814, 0.5817, 0.611, 0.5846, 0.6015, 0.583, 0.611, 0.581, 0.6204, 0.5808, 0.6961, 0.5829, 0.6814, 0.5819, 0.5564, 0.5795, 0.5603, 0.581, 0.5891, 0.583, 0.5798, 0.5817, 0.5798, 0.5793, 0.5891, 0.5795, 0.5603, 0.5819, 0.5564, 0.5829, 0.6814, 0.5808, 0.6961, 0.5793, 0.6204, 0.5817, 0.611, 0.561, 0.585, 0.5627, 0.5895, 0.5612, 0.609, 0.5591, 0.609, 0.5591, 0.6402, 0.5612, 0.6402, 0.5627, 0.7066, 0.561, 0.7111, 0.561, 0.7111, 0.5627, 0.7066, 0.5643, 0.6402, 0.5629, 0.6402, 0.5629, 0.609, 0.5643, 0.609, 0.5627, 0.5895, 0.561, 0.585, 0.5627, 0.7066, 0.5612, 0.6402, 0.5645, 0.6402, 0.5593, 0.7066, 0.5609, 0.6402, 0.5575, 0.6402, 0.5609, 0.609, 0.5593, 0.5895, 0.5575, 0.609, 0.5643, 0.6402, 0.5627, 0.7066, 0.5645, 0.6402, 0.5578, 0.6402, 0.5593, 0.7066, 0.5575, 0.6402, 0.5612, 0.609, 0.5627, 0.5895, 0.5645, 0.609, 0.5627, 0.5895, 0.5643, 0.609, 0.5645, 0.609, 0.5593, 0.5895, 0.5578, 0.609, 0.5575, 0.609, 0.5609, 0.609, 0.5629, 0.609, 0.561, 0.585, 0.5593, 0.5895, 0.5593, 0.7066, 0.561, 0.7111, 0.5629, 0.6402, 0.5609, 0.6402, 0.5578, 0.6402, 0.5591, 0.6402, 0.561, 0.7111, 0.5593, 0.7066, 0.5593, 0.5895, 0.561, 0.585, 0.5591, 0.609, 0.5578, 0.609])
me_food_ingredient_bun_cube_026.materials.append(mat_restaurant_001)
me_food_ingredient_bun_cube_026.update()
me_food_ingredient_bun_cube_026.normals_split_custom_set([tuple(v) for v in zip(*[iter([0.3379, 0.8848, -0.3209, 0.344, 0.9052, 0.2497, 0.6432, 0.7242, 0.2485, 0.6283, 0.7074, -0.3239, -0.6086, -0.03606, -0.7927, -0.1397, 0.04376, -0.9892, -0.1335, -0.05994, -0.9892, -0.05995, 0.1335, -0.9892, -0.03606, 0.6086, -0.7927, 0.04376, 0.1397, -0.9892, -4.369e-07, 0.0, -1.0, -0.05995, 0.1335, -0.9892, 0.04376, 0.1397, -0.9892, 0.1396, -0.04376, -0.9892, -4.369e-07, 0.0, -1.0, 0.1335, 0.05995, -0.9892, 0.05995, -0.1335, -0.9892, 0.03606, -0.6086, -0.7927, -0.04376, -0.1397, -0.9892, -0.04376, -0.1397, -0.9892, -0.08949, -0.1008, -0.9909, -4.369e-07, 0.0, -1.0, -0.08949, -0.1008, -0.9909, -0.1335, -0.05994, -0.9892, -4.369e-07, 0.0, -1.0, 0.6086, 0.03606, -0.7927, 0.1396, -0.04376, -0.9892, 0.1335, 0.05995, -0.9892, -4.369e-07, 0.0, -1.0, -0.1397, 0.04376, -0.9892, -0.1008, 0.08948, -0.9909, -4.369e-07, 0.0, -1.0, -0.1008, 0.08948, -0.9909, -0.05995, 0.1335, -0.9892, -4.369e-07, 0.0, -1.0, 0.04376, 0.1397, -0.9892, 0.08948, 0.1008, -0.9909, -4.369e-07, 0.0, -1.0, 0.08948, 0.1008, -0.9909, 0.1335, 0.05995, -0.9892, 0.1008, -0.08948, -0.9909, -4.369e-07, 0.0, -1.0, 0.1396, -0.04376, -0.9892, 0.05995, -0.1335, -0.9892, -4.369e-07, 0.0, -1.0, 0.1008, -0.08948, -0.9909, 0.2203, 0.5651, -0.7951, 0.3379, 0.8848, -0.3209, 0.6283, 0.7074, -0.3239, 0.3981, 0.4482, -0.8004, -0.8848, 0.3378, -0.3209, -0.9052, 0.344, 0.2497, -0.725, 0.6433, 0.2459, -0.7074, 0.6283, -0.3239, 0.3981, 0.4482, -0.8004, 0.6283, 0.7074, -0.3239, 0.8387, 0.44, -0.3209, 0.5351, 0.2855, -0.7951, -0.03606, 0.6086, -0.7927, 0.2203, 0.5651, -0.7951, 0.04376, 0.1397, -0.9892, -0.03606, 0.6086, -0.7927, -0.05606, 0.9462, -0.3186, 0.3379, 0.8848, -0.3209, 0.2203, 0.5651, -0.7951, -0.7074, 0.6283, -0.3239, -0.725, 0.6433, 0.2459, -0.4491, 0.8592, 0.245, -0.44, 0.8387, -0.3209, 0.5351, 0.2855, -0.7951, 0.8387, 0.44, -0.3209, 0.9462, 0.05606, -0.3186, 0.6086, 0.03606, -0.7927, 0.1335, 0.05995, -0.9892, 0.5351, 0.2855, -0.7951, 0.6086, 0.03606, -0.7927, 0.08948, 0.1008, -0.9909, 0.3981, 0.4482, -0.8004, 0.5351, 0.2855, -0.7951, 0.1335, 0.05995, -0.9892, 0.04376, 0.1397, -0.9892, 0.2203, 0.5651, -0.7951, 0.3981, 0.4482, -0.8004, 0.08948, 0.1008, -0.9909, -0.5651, 0.2203, -0.7951, -0.8848, 0.3378, -0.3209, -0.7074, 0.6283, -0.3239, -0.4482, 0.3981, -0.8004, -0.3379, -0.8848, -0.3209, -0.3442, -0.9044, 0.2522, -0.6425, -0.7241, 0.2505, -0.6283, -0.7074, -0.3239, -0.4482, 0.3981, -0.8004, -0.7074, 0.6283, -0.3239, -0.44, 0.8387, -0.3209, -0.2855, 0.5351, -0.7951, -0.44, 0.8387, -0.3209, -0.4491, 0.8592, 0.245, -0.05688, 0.9669, 0.2487, -0.05606, 0.9462, -0.3186, -0.6086, -0.03606, -0.7927, -0.5651, 0.2203, -0.7951, -0.1397, 0.04376, -0.9892, -0.6086, -0.03606, -0.7927, -0.9462, -0.05606, -0.3186, -0.8848, 0.3378, -0.3209, -0.5651, 0.2203, -0.7951, -0.05688, 0.9669, 0.2487, 0.344, 0.9052, 0.2497, 0.3379, 0.8848, -0.3209, -0.05606, 0.9462, -0.3186, -0.6283, -0.7074, -0.3239, -0.6425, -0.7241, 0.2505, -0.8585, -0.4491, 0.2476, -0.8387, -0.44, -0.3209, -0.2855, 0.5351, -0.7951, -0.44, 0.8387, -0.3209, -0.05606, 0.9462, -0.3186, -0.03606, 0.6086, -0.7927, -0.05995, 0.1335, -0.9892, -0.2855, 0.5351, -0.7951, -0.03606, 0.6086, -0.7927, -0.1008, 0.08948, -0.9909, -0.4482, 0.3981, -0.8004, -0.2855, 0.5351, -0.7951, -0.05995, 0.1335, -0.9892, -0.1397, 0.04376, -0.9892, -0.5651, 0.2203, -0.7951, -0.4482, 0.3981, -0.8004, -0.1008, 0.08948, -0.9909, -0.2203, -0.5651, -0.7951, -0.3379, -0.8848, -0.3209, -0.6283, -0.7074, -0.3239, -0.3981, -0.4482, -0.8004, 0.8848, -0.3379, -0.3209, 0.9067, -0.3451, 0.2424, 0.7252, -0.6441, 0.2434, 0.7074, -0.6283, -0.3239, -0.3981, -0.4482, -0.8004, -0.6283, -0.7074, -0.3239, -0.8387, -0.44, -0.3209, -0.5351, -0.2855, -0.7951, -0.8387, -0.44, -0.3209, -0.8585, -0.4491, 0.2476, -0.9669, -0.05688, 0.2487, -0.9462, -0.05606, -0.3186, 0.03606, -0.6086, -0.7927, -0.2203, -0.5651, -0.7951, -0.04376, -0.1397, -0.9892, 0.03606, -0.6086, -0.7927, 0.05606, -0.9462, -0.3186, -0.3379, -0.8848, -0.3209, -0.2203, -0.5651, -0.7951, -0.9669, -0.05688, 0.2487, -0.9052, 0.344, 0.2497, -0.8848, 0.3378, -0.3209, -0.9462, -0.05606, -0.3186, 0.7074, -0.6283, -0.3239, 0.7252, -0.6441, 0.2434, 0.4491, -0.8592, 0.245, 0.44, -0.8387, -0.3209, -0.5351, -0.2855, -0.7951, -0.8387, -0.44, -0.3209, -0.9462, -0.05606, -0.3186, -0.6086, -0.03606, -0.7927, -0.1335, -0.05994, -0.9892, -0.5351, -0.2855, -0.7951, -0.6086, -0.03606, -0.7927, -0.08949, -0.1008, -0.9909, -0.3981, -0.4482, -0.8004, -0.5351, -0.2855, -0.7951, -0.1335, -0.05994, -0.9892, -0.04376, -0.1397, -0.9892, -0.2203, -0.5651, -0.7951, -0.3981, -0.4482, -0.8004, -0.08949, -0.1008, -0.9909, 0.5651, -0.2203, -0.7951, 0.8848, -0.3379, -0.3209, 0.7074, -0.6283, -0.3239, 0.4482, -0.3981, -0.8004, 0.4482, -0.3981, -0.8004, 0.7074, -0.6283, -0.3239, 0.44, -0.8387, -0.3209, 0.2855, -0.5351, -0.7951, 0.8387, 0.44, -0.3209, 0.8586, 0.4492, 0.2471, 0.968, 0.05776, 0.2441, 0.9462, 0.05606, -0.3186, 0.6086, 0.03606, -0.7927, 0.5651, -0.2203, -0.7951, 0.1396, -0.04376, -0.9892, 0.6086, 0.03606, -0.7927, 0.9462, 0.05606, -0.3186, 0.8848, -0.3379, -0.3209, 0.5651, -0.2203, -0.7951, 0.05687, -0.9669, 0.2487, -0.3442, -0.9044, 0.2522, -0.3379, -0.8848, -0.3209, 0.05606, -0.9462, -0.3186, 0.44, -0.8387, -0.3209, 0.4491, -0.8592, 0.245, 0.05687, -0.9669, 0.2487, 0.05606, -0.9462, -0.3186, 0.2855, -0.5351, -0.7951, 0.44, -0.8387, -0.3209, 0.05606, -0.9462, -0.3186, 0.03606, -0.6086, -0.7927, 0.05995, -0.1335, -0.9892, 0.2855, -0.5351, -0.7951, 0.03606, -0.6086, -0.7927, 0.1008, -0.08948, -0.9909, 0.4482, -0.3981, -0.8004, 0.2855, -0.5351, -0.7951, 0.05995, -0.1335, -0.9892, 0.1396, -0.04376, -0.9892, 0.5651, -0.2203, -0.7951, 0.4482, -0.3981, -0.8004, 0.1008, -0.08948, -0.9909, 0.6283, 0.7074, -0.3239, 0.6432, 0.7242, 0.2485, 0.8586, 0.4492, 0.2471, 0.8387, 0.44, -0.3209, -0.04755, 0.82, 0.5704, 0.29, 0.769, 0.5696, 0.344, 0.9052, 0.2497, -0.05688, 0.9669, 0.2487, 0.29, 0.769, 0.5696, 0.5474, 0.6163, 0.5661, 0.6432, 0.7242, 0.2485, 0.344, 0.9052, 0.2497, 0.5474, 0.6163, 0.5661, 0.7317, 0.3813, 0.565, 0.8586, 0.4492, 0.2471, 0.6432, 0.7242, 0.2485, 0.7317, 0.3813, 0.565, 0.8259, 0.04997, 0.5616, 0.968, 0.05776, 0.2441, 0.8586, 0.4492, 0.2471, -0.82, -0.04755, 0.5704, -0.769, 0.29, 0.5696, -0.9052, 0.344, 0.2497, -0.9669, -0.05688, 0.2487, -0.769, 0.29, 0.5696, -0.6193, 0.5486, 0.5616, -0.725, 0.6433, 0.2459, -0.9052, 0.344, 0.2497, -0.6193, 0.5486, 0.5616, -0.3813, 0.7348, 0.561, -0.4491, 0.8592, 0.245, -0.725, 0.6433, 0.2459, -0.3813, 0.7348, 0.561, -0.04755, 0.82, 0.5704, -0.05688, 0.9669, 0.2487, -0.4491, 0.8592, 0.245, 0.04754, -0.82, 0.5704, -0.2899, -0.7658, 0.574, -0.3442, -0.9044, 0.2522, 0.05687, -0.9669, 0.2487, -0.2899, -0.7658, 0.574, -0.5448, -0.615, 0.5701, -0.6425, -0.7241, 0.2505, -0.3442, -0.9044, 0.2522, -0.5448, -0.615, 0.5701, -0.7316, -0.3807, 0.5655, -0.8585, -0.4491, 0.2476, -0.6425, -0.7241, 0.2505, -0.7316, -0.3807, 0.5655, -0.82, -0.04755, 0.5704, -0.9669, -0.05688, 0.2487, -0.8585, -0.4491, 0.2476, 0.8259, 0.04997, 0.5616, 0.7773, -0.294, 0.5562, 0.9067, -0.3451, 0.2424, 0.968, 0.05776, 0.2441, 0.7773, -0.294, 0.5562, 0.6209, -0.5515, 0.557, 0.7252, -0.6441, 0.2434, 0.9067, -0.3451, 0.2424, 0.6209, -0.5515, 0.557, 0.3813, -0.7348, 0.561, 0.4491, -0.8592, 0.245, 0.7252, -0.6441, 0.2434, 0.3813, -0.7348, 0.561, 0.04754, -0.82, 0.5704, 0.05687, -0.9669, 0.2487, 0.4491, -0.8592, 0.245, 0.9462, 0.05606, -0.3186, 0.968, 0.05776, 0.2441, 0.9067, -0.3451, 0.2424, 0.8848, -0.3379, -0.3209, -0.1397, 0.04376, -0.9892, -4.369e-07, 0.0, -1.0, -0.1335, -0.05994, -0.9892, -4.369e-07, 0.0, -1.0, 0.05995, -0.1335, -0.9892, -0.04376, -0.1397, -0.9892, 0.4467, -0.8565, -0.2586, 0.4415, -0.8489, 0.2905, 0.05657, -0.9548, 0.2917, 0.05671, -0.9637, -0.2609, 0.8951, -0.3381, 0.2906, 0.7274, -0.274, 0.6292, 0.5726, -0.5085, 0.6431, 0.7156, -0.6355, 0.2899, 0.7224, -0.6416, -0.258, 0.7156, -0.6355, 0.2899, 0.4415, -0.8489, 0.2905, 0.4467, -0.8565, -0.2586, 0.7156, -0.6355, 0.2899, 0.5726, -0.5085, 0.6431, 0.358, -0.6899, 0.6292, 0.4415, -0.8489, 0.2905, 0.9548, 0.05657, 0.2917, 0.7881, 0.04669, 0.6137, 0.7274, -0.274, 0.6292, 0.8951, -0.3381, 0.2906, 0.7881, 0.04669, 0.6137, 0.5537, 0.0328, 0.8321, 0.4625, -0.1386, 0.8757, 0.7274, -0.274, 0.6292, 0.7274, -0.274, 0.6292, 0.4625, -0.1386, 0.8757, 0.3364, -0.2988, 0.8931, 0.5726, -0.5085, 0.6431, 0.5726, -0.5085, 0.6431, 0.3364, -0.2988, 0.8931, 0.1922, -0.4429, 0.8757, 0.358, -0.6899, 0.6292, 0.358, -0.6899, 0.6292, 0.1922, -0.4429, 0.8757, 0.0328, -0.5537, 0.8321, 0.04669, -0.7881, 0.6137, 0.4415, -0.8489, 0.2905, 0.358, -0.6899, 0.6292, 0.04669, -0.7881, 0.6137, 0.05657, -0.9548, 0.2917, -0.6401, -0.7214, -0.2644, -0.6355, -0.7156, 0.2899, -0.8489, -0.4415, 0.2906, -0.8557, -0.4468, -0.261, -0.8557, -0.4468, -0.261, -0.8489, -0.4415, 0.2906, -0.9548, -0.05657, 0.2917, -0.9637, -0.05671, -0.2609, -0.3381, -0.8951, 0.2906, -0.274, -0.7274, 0.6292, -0.5085, -0.5726, 0.6431, -0.6355, -0.7156, 0.2899, -0.3422, -0.9015, -0.265, -0.3381, -0.8951, 0.2906, -0.6355, -0.7156, 0.2899, -0.6401, -0.7214, -0.2644, -0.6355, -0.7156, 0.2899, -0.5085, -0.5726, 0.6431, -0.6899, -0.358, 0.6292, -0.8489, -0.4415, 0.2906, 0.9037, -0.3431, -0.2563, 0.8951, -0.3381, 0.2906, 0.7156, -0.6355, 0.2899, 0.7224, -0.6416, -0.258, 0.05657, -0.9548, 0.2917, 0.04669, -0.7881, 0.6137, -0.274, -0.7274, 0.6292, -0.3381, -0.8951, 0.2906, 0.04669, -0.7881, 0.6137, 0.0328, -0.5537, 0.8321, -0.1386, -0.4625, 0.8757, -0.274, -0.7274, 0.6292, -0.274, -0.7274, 0.6292, -0.1386, -0.4625, 0.8757, -0.2988, -0.3364, 0.8931, -0.5085, -0.5726, 0.6431, -0.5085, -0.5726, 0.6431, -0.2988, -0.3364, 0.8931, -0.4429, -0.1922, 0.8757, -0.6899, -0.358, 0.6292, -0.6899, -0.358, 0.6292, -0.4429, -0.1922, 0.8757, -0.5537, -0.0328, 0.8321, -0.7881, -0.04669, 0.6137, -0.8489, -0.4415, 0.2906, -0.6899, -0.358, 0.6292, -0.7881, -0.04669, 0.6137, -0.9548, -0.05657, 0.2917, -0.4467, 0.8565, -0.2586, -0.4415, 0.8489, 0.2905, -0.05657, 0.9548, 0.2917, -0.05671, 0.9637, -0.2609, -0.8951, 0.3381, 0.2906, -0.7274, 0.274, 0.6292, -0.5726, 0.5085, 0.6431, -0.7156, 0.6355, 0.2899, -0.9022, 0.3421, -0.2627, -0.8951, 0.3381, 0.2906, -0.7156, 0.6355, 0.2899, -0.7222, 0.6408, -0.2603, -0.7156, 0.6355, 0.2899, -0.5726, 0.5085, 0.6431, -0.358, 0.6899, 0.6292, -0.4415, 0.8489, 0.2905, 0.05657, -0.9548, 0.2917, -0.3381, -0.8951, 0.2906, -0.3422, -0.9015, -0.265, 0.05671, -0.9637, -0.2609, -0.9548, -0.05657, 0.2917, -0.7881, -0.04669, 0.6137, -0.7274, 0.274, 0.6292, -0.8951, 0.3381, 0.2906, -0.7881, -0.04669, 0.6137, -0.5537, -0.0328, 0.8321, -0.4625, 0.1386, 0.8757, -0.7274, 0.274, 0.6292, -0.7274, 0.274, 0.6292, -0.4625, 0.1386, 0.8757, -0.3364, 0.2988, 0.8931, -0.5726, 0.5085, 0.6431, -0.5726, 0.5085, 0.6431, -0.3364, 0.2988, 0.8931, -0.1922, 0.4429, 0.8757, -0.358, 0.6899, 0.6292, -0.358, 0.6899, 0.6292, -0.1922, 0.4429, 0.8757, -0.0328, 0.5537, 0.8321, -0.04669, 0.7881, 0.6137, -0.4415, 0.8489, 0.2905, -0.358, 0.6899, 0.6292, -0.04669, 0.7881, 0.6137, -0.05657, 0.9548, 0.2917, 0.6407, 0.7214, -0.2626, 0.6355, 0.7156, 0.2899, 0.8489, 0.4415, 0.2906, 0.8559, 0.4469, -0.2604, 0.8559, 0.4469, -0.2604, 0.8489, 0.4415, 0.2906, 0.9548, 0.05657, 0.2917, 0.9647, 0.05753, -0.2568, 0.3381, 0.8951, 0.2905, 0.274, 0.7274, 0.6292, 0.5085, 0.5726, 0.6431, 0.6355, 0.7156, 0.2899, 0.6355, 0.7156, 0.2899, 0.5085, 0.5726, 0.6431, 0.6899, 0.358, 0.6292, 0.8489, 0.4415, 0.2906, -0.9548, -0.05657, 0.2917, -0.8951, 0.3381, 0.2906, -0.9022, 0.3421, -0.2627, -0.9637, -0.05671, -0.2609, -0.05657, 0.9548, 0.2917, -0.04669, 0.7881, 0.6137, 0.274, 0.7274, 0.6292, 0.3381, 0.8951, 0.2905, -0.04669, 0.7881, 0.6137, -0.0328, 0.5537, 0.8321, 0.1386, 0.4625, 0.8757, 0.274, 0.7274, 0.6292, 0.274, 0.7274, 0.6292, 0.1386, 0.4625, 0.8757, 0.2988, 0.3364, 0.8931, 0.5085, 0.5726, 0.6431, 0.5085, 0.5726, 0.6431, 0.2988, 0.3364, 0.8931, 0.4429, 0.1922, 0.8757, 0.6899, 0.358, 0.6292, 0.6899, 0.358, 0.6292, 0.4429, 0.1922, 0.8757, 0.5537, 0.0328, 0.8321, 0.7881, 0.04669, 0.6137, 0.8489, 0.4415, 0.2906, 0.6899, 0.358, 0.6292, 0.7881, 0.04669, 0.6137, 0.9548, 0.05657, 0.2917, 0.3421, 0.9022, -0.2627, 0.3381, 0.8951, 0.2905, 0.6355, 0.7156, 0.2899, 0.6407, 0.7214, -0.2626, -0.2515, -0.0149, 0.9677, -0.1204, -0.1356, 0.9834, -9.474e-07, 2.397e-09, 1.0, -0.1356, 0.1204, 0.9834, -0.1204, -0.1356, 0.9834, 0.0149, -0.2515, 0.9677, 0.1356, -0.1204, 0.9834, -9.474e-07, 2.397e-09, 1.0, -0.1356, 0.1204, 0.9834, -9.474e-07, 2.397e-09, 1.0, 0.1204, 0.1356, 0.9834, -0.0149, 0.2515, 0.9677, -9.474e-07, 2.397e-09, 1.0, 0.1356, -0.1204, 0.9834, 0.2515, 0.0149, 0.9677, 0.1204, 0.1356, 0.9834, -0.5537, -0.0328, 0.8321, -0.4429, -0.1922, 0.8757, -0.2515, -0.0149, 0.9677, -0.4625, 0.1386, 0.8757, -0.4429, -0.1922, 0.8757, -0.2988, -0.3364, 0.8931, -0.1204, -0.1356, 0.9834, -0.2515, -0.0149, 0.9677, -0.2988, -0.3364, 0.8931, -0.1386, -0.4625, 0.8757, 0.0149, -0.2515, 0.9677, -0.1204, -0.1356, 0.9834, -0.1386, -0.4625, 0.8757, 0.0328, -0.5537, 0.8321, 0.1922, -0.4429, 0.8757, 0.0149, -0.2515, 0.9677, 0.0149, -0.2515, 0.9677, 0.1922, -0.4429, 0.8757, 0.3364, -0.2988, 0.8931, 0.1356, -0.1204, 0.9834, 0.1356, -0.1204, 0.9834, 0.3364, -0.2988, 0.8931, 0.4625, -0.1386, 0.8757, 0.2515, 0.0149, 0.9677, 0.2515, 0.0149, 0.9677, 0.4625, -0.1386, 0.8757, 0.5537, 0.0328, 0.8321, 0.4429, 0.1922, 0.8757, 0.1204, 0.1356, 0.9834, 0.2515, 0.0149, 0.9677, 0.4429, 0.1922, 0.8757, 0.2988, 0.3364, 0.8931, -0.0149, 0.2515, 0.9677, 0.1204, 0.1356, 0.9834, 0.2988, 0.3364, 0.8931, 0.1386, 0.4625, 0.8757, -0.1922, 0.4429, 0.8757, -0.0149, 0.2515, 0.9677, 0.1386, 0.4625, 0.8757, -0.0328, 0.5537, 0.8321, -0.3364, 0.2988, 0.8931, -0.1356, 0.1204, 0.9834, -0.0149, 0.2515, 0.9677, -0.1922, 0.4429, 0.8757, -0.4625, 0.1386, 0.8757, -0.2515, -0.0149, 0.9677, -0.1356, 0.1204, 0.9834, -0.3364, 0.2988, 0.8931, -0.05657, 0.9548, 0.2917, 0.3381, 0.8951, 0.2905, 0.3421, 0.9022, -0.2627, -0.05671, 0.9637, -0.2609, 0.9647, 0.05753, -0.2568, 0.9548, 0.05657, 0.2917, 0.8951, -0.3381, 0.2906, 0.9037, -0.3431, -0.2563, -0.7222, 0.6408, -0.2603, -0.7156, 0.6355, 0.2899, -0.4415, 0.8489, 0.2905, -0.4467, 0.8565, -0.2586, 0.9647, 0.05753, -0.2568, 0.9037, -0.3431, -0.2563, 0.7408, -0.2812, -0.61, 0.7859, 0.04753, -0.6165, 0.4467, -0.8565, -0.2586, 0.05671, -0.9637, -0.2609, 0.04525, -0.7802, -0.624, 0.3643, -0.7001, -0.6141, 0.7224, -0.6416, -0.258, 0.4467, -0.8565, -0.2586, 0.3643, -0.7001, -0.6141, 0.593, -0.5267, -0.6091, 0.9037, -0.3431, -0.2563, 0.7224, -0.6416, -0.258, 0.593, -0.5267, -0.6091, 0.7408, -0.2812, -0.61, 0.05671, -0.9637, -0.2609, -0.3422, -0.9015, -0.265, -0.2771, -0.7295, -0.6253, 0.04525, -0.7802, -0.624, -0.8557, -0.4468, -0.261, -0.9637, -0.05671, -0.2609, -0.7801, -0.04525, -0.624, -0.6969, -0.3638, -0.618, -0.6401, -0.7214, -0.2644, -0.8557, -0.4468, -0.261, -0.6969, -0.3638, -0.618, -0.5201, -0.5871, -0.6203, -0.3422, -0.9015, -0.265, -0.6401, -0.7214, -0.2644, -0.5201, -0.5871, -0.6203, -0.2771, -0.7295, -0.6253, -0.9637, -0.05671, -0.2609, -0.9022, 0.3421, -0.2627, -0.7327, 0.2773, -0.6215, -0.7801, -0.04525, -0.624, -0.4467, 0.8565, -0.2586, -0.05671, 0.9637, -0.2609, -0.04525, 0.7802, -0.624, -0.3643, 0.7001, -0.6141, -0.7222, 0.6408, -0.2603, -0.4467, 0.8565, -0.2586, -0.3643, 0.7001, -0.6141, -0.5914, 0.5239, -0.613, -0.9022, 0.3421, -0.2627, -0.7222, 0.6408, -0.2603, -0.5914, 0.5239, -0.613, -0.7327, 0.2773, -0.6215, -0.05671, 0.9637, -0.2609, 0.3421, 0.9022, -0.2627, 0.2773, 0.7327, -0.6215, -0.04525, 0.7802, -0.624, 0.8559, 0.4469, -0.2604, 0.9647, 0.05753, -0.2568, 0.7859, 0.04753, -0.6165, 0.6971, 0.3643, -0.6175, 0.6407, 0.7214, -0.2626, 0.8559, 0.4469, -0.2604, 0.6971, 0.3643, -0.6175, 0.5226, 0.5884, -0.617, 0.3421, 0.9022, -0.2627, 0.6407, 0.7214, -0.2626, 0.5226, 0.5884, -0.617, 0.2773, 0.7327, -0.6215, 0.6276, -0.2626, 0.733, 0.4198, -0.4561, 0.7847, 0.4307, -0.4476, 0.7837, 0.6276, -0.2626, 0.733, 0.3348, -0.5922, -0.733, 0.149, -0.7648, -0.6269, 0.1393, -0.772, -0.6202, 0.3348, -0.5922, -0.733, -0.6276, 0.2626, -0.733, -0.783, 0.04716, -0.6202, -0.777, 0.05768, -0.6269, -0.6276, 0.2626, -0.733, -0.3348, 0.5922, 0.733, -0.4953, 0.3748, 0.7837, -0.5025, 0.3631, 0.7847, -0.3348, 0.5922, 0.733, 0.1393, -0.772, -0.6202, 0.149, -0.7648, -0.6269, -0.02128, -0.8678, -0.4965, -0.4198, 0.4561, -0.7847, -0.4307, 0.4476, -0.7837, -0.2335, 0.5808, -0.7798, -0.149, 0.7648, 0.6268, -0.1393, 0.772, 0.6202, 0.02133, 0.8678, 0.4965, -0.777, 0.05768, -0.6269, -0.783, 0.04716, -0.6202, -0.8592, -0.1236, -0.4965, 0.4953, -0.3748, -0.7837, 0.5025, -0.363, -0.7847, 0.6043, -0.1633, -0.7798, 0.4307, -0.4476, 0.7837, 0.4198, -0.4561, 0.7847, 0.2336, -0.5808, 0.7798, -0.5025, 0.3631, 0.7847, -0.4953, 0.3748, 0.7837, -0.6043, 0.1634, 0.7798, 0.783, -0.04712, 0.6202, 0.777, -0.05763, 0.6269, 0.8592, 0.1237, 0.4965, -0.149, 0.7648, 0.6268, -0.3348, 0.5922, 0.733, -0.3348, 0.5922, 0.733, -0.1393, 0.772, 0.6202, -0.4198, 0.4561, -0.7847, -0.6276, 0.2626, -0.733, -0.6276, 0.2626, -0.733, -0.4307, 0.4476, -0.7837, 0.4953, -0.3748, -0.7837, 0.3348, -0.5922, -0.733, 0.3348, -0.5922, -0.733, 0.5025, -0.363, -0.7847, 0.783, -0.04712, 0.6202, 0.6276, -0.2626, 0.733, 0.6276, -0.2626, 0.733, 0.777, -0.05763, 0.6269, -0.0558, -0.678, 0.7329, -0.304, -0.5402, 0.7847, -0.2926, -0.5479, 0.7837, -0.05579, -0.678, 0.7329, -0.4597, -0.5014, -0.733, -0.6813, -0.3781, -0.6268, -0.6911, -0.371, -0.6202, -0.4597, -0.5014, -0.733, 0.05578, 0.678, -0.733, -0.1971, 0.7593, -0.6202, -0.1852, 0.7568, -0.6269, 0.05577, 0.678, -0.733, 0.4597, 0.5014, 0.733, 0.2034, 0.5869, 0.7837, 0.19, 0.5901, 0.7847, 0.4597, 0.5014, 0.733, -0.6911, -0.371, -0.6202, -0.6813, -0.3781, -0.6268, -0.8319, -0.248, -0.4965, 0.304, 0.5402, -0.7847, 0.2926, 0.5479, -0.7837, 0.4802, 0.4016, -0.7798, 0.6813, 0.378, 0.6268, 0.6912, 0.371, 0.6202, 0.8319, 0.2478, 0.4964, -0.1852, 0.7568, -0.6269, -0.1971, 0.7593, -0.6202, -0.383, 0.7789, -0.4965, -0.2034, -0.5869, -0.7837, -0.19, -0.5901, -0.7847, 0.0314, -0.6252, -0.7798, -0.2926, -0.5479, 0.7837, -0.304, -0.5402, 0.7847, -0.4802, -0.4017, 0.7798, 0.19, 0.5901, 0.7847, 0.2034, 0.5869, 0.7837, -0.03132, 0.6252, 0.7798, 0.1971, -0.7593, 0.6202, 0.1853, -0.7568, 0.6268, 0.3831, -0.7789, 0.4965, 0.6813, 0.378, 0.6268, 0.4597, 0.5014, 0.733, 0.4597, 0.5014, 0.733, 0.6912, 0.371, 0.6202, 0.304, 0.5402, -0.7847, 0.05578, 0.678, -0.733, 0.05577, 0.678, -0.733, 0.2926, 0.5479, -0.7837, -0.2034, -0.5869, -0.7837, -0.4597, -0.5014, -0.733, -0.4597, -0.5014, -0.733, -0.19, -0.5901, -0.7847, 0.1971, -0.7593, 0.6202, -0.0558, -0.678, 0.7329, -0.05579, -0.678, 0.7329, 0.1853, -0.7568, 0.6268, -0.662, -0.1565, 0.733, -0.6078, 0.1222, 0.7847, -0.6115, 0.1089, 0.7837, -0.662, -0.1565, 0.733, -0.6189, 0.2823, -0.733, -0.5701, 0.5311, -0.6269, -0.5664, 0.5427, -0.6202, -0.6189, 0.2823, -0.733, 0.662, 0.1565, -0.733, 0.6612, 0.4221, -0.6202, 0.6625, 0.41, -0.6269, 0.662, 0.1565, -0.733, 0.6189, -0.2823, 0.733, 0.6211, -0.0121, 0.7837, 0.6199, 0.001644, 0.7847, 0.6189, -0.2823, 0.733, -0.5664, 0.5427, -0.6202, -0.5701, 0.5311, -0.6269, -0.4929, 0.7145, -0.4966, 0.6077, -0.1222, -0.7847, 0.6115, -0.109, -0.7837, 0.5303, -0.3326, -0.7798, 0.5701, -0.5311, 0.6268, 0.5664, -0.5427, 0.6202, 0.4928, -0.7146, 0.4965, 0.6625, 0.41, -0.6269, 0.6612, 0.4221, -0.6202, 0.6225, 0.605, -0.4965, -0.621, 0.01207, -0.7837, -0.6199, -0.001674, -0.7847, -0.5849, -0.2231, -0.7798, -0.6115, 0.1089, 0.7837, -0.6078, 0.1222, 0.7847, -0.5304, 0.3325, 0.7798, 0.6199, 0.001644, 0.7847, 0.6211, -0.0121, 0.7837, 0.585, 0.223, 0.7798, -0.6612, -0.4221, 0.6202, -0.6625, -0.4101, 0.6268, -0.6225, -0.605, 0.4965, 0.5701, -0.5311, 0.6268, 0.6189, -0.2823, 0.733, 0.6189, -0.2823, 0.733, 0.5664, -0.5427, 0.6202, 0.6077, -0.1222, -0.7847, 0.662, 0.1565, -0.733, 0.662, 0.1565, -0.733, 0.6115, -0.109, -0.7837, -0.621, 0.01207, -0.7837, -0.6189, 0.2823, -0.733, -0.6189, 0.2823, -0.733, -0.6199, -0.001674, -0.7847, -0.6612, -0.4221, 0.6202, -0.662, -0.1565, 0.733, -0.662, -0.1565, 0.733, -0.6625, -0.4101, 0.6268, -0.3534, 0.5813, 0.733, -0.07158, 0.6158, 0.7847, -0.08536, 0.6153, 0.7837, -0.3534, 0.5813, 0.733, 0.0772, 0.6759, -0.733, 0.3289, 0.7063, -0.6269, 0.341, 0.7064, -0.6202, 0.0772, 0.6759, -0.733, 0.3534, -0.5813, -0.733, 0.6057, -0.4984, -0.6202, 0.5947, -0.5034, -0.6269, 0.3534, -0.5813, -0.733, -0.07719, -0.6759, 0.733, 0.1804, -0.5944, 0.7837, 0.1931, -0.589, 0.7847, -0.07719, -0.6759, 0.733, 0.341, 0.7064, -0.6202, 0.3289, 0.7063, -0.6269, 0.5272, 0.6896, -0.4966, 0.07155, -0.6158, -0.7847, 0.08534, -0.6153, -0.7837, -0.1525, -0.6072, -0.7798, -0.329, -0.7063, 0.6268, -0.3411, -0.7064, 0.6202, -0.5273, -0.6895, 0.4965, 0.5947, -0.5034, -0.6269, 0.6057, -0.4984, -0.6202, 0.7677, -0.405, -0.4966, -0.1804, 0.5944, -0.7837, -0.1931, 0.5891, -0.7847, -0.3929, 0.4874, -0.7798, -0.08536, 0.6153, 0.7837, -0.07158, 0.6158, 0.7847, 0.1523, 0.6072, 0.7798, 0.1931, -0.589, 0.7847, 0.1804, -0.5944, 0.7837, 0.3929, -0.4874, 0.7798, -0.6058, 0.4984, 0.6202, -0.5947, 0.5034, 0.6268, -0.7678, 0.405, 0.4965, -0.329, -0.7063, 0.6268, -0.07719, -0.6759, 0.733, -0.07719, -0.6759, 0.733, -0.3411, -0.7064, 0.6202, 0.07155, -0.6158, -0.7847, 0.3534, -0.5813, -0.733, 0.3534, -0.5813, -0.733, 0.08534, -0.6153, -0.7837, -0.1804, 0.5944, -0.7837, 0.0772, 0.6759, -0.733, 0.0772, 0.6759, -0.733, -0.1931, 0.5891, -0.7847, -0.6058, 0.4984, 0.6202, -0.3534, 0.5813, 0.733, -0.3534, 0.5813, 0.733, -0.5947, 0.5034, 0.6268, 0.4436, 0.5157, 0.733, 0.5635, 0.2584, 0.7847, 0.5588, 0.2713, 0.7837, 0.4436, 0.5157, 0.733, 0.6667, 0.1354, -0.733, 0.7734, -0.09461, -0.6269, 0.7772, -0.1061, -0.6202, 0.6667, 0.1354, -0.733, -0.4436, -0.5157, -0.733, -0.2868, -0.7301, -0.6202, -0.295, -0.7211, -0.6269, -0.4436, -0.5157, -0.733, -0.6667, -0.1354, 0.733, -0.5096, -0.3552, 0.7837, -0.5006, -0.3657, 0.7847, -0.6667, -0.1354, 0.733, 0.7772, -0.1061, -0.6202, 0.7734, -0.09461, -0.6269, 0.8187, -0.2884, -0.4966, -0.5635, -0.2583, -0.7847, -0.5588, -0.2713, -0.7837, -0.6245, -0.04262, -0.7798, -0.7734, 0.0946, 0.6268, -0.7773, 0.1061, 0.6202, -0.8188, 0.2884, 0.4964, -0.295, -0.7211, -0.6269, -0.2868, -0.7301, -0.6202, -0.148, -0.8553, -0.4966, 0.5095, 0.3553, -0.7837, 0.5005, 0.3657, -0.7847, 0.342, 0.5243, -0.7798, 0.5588, 0.2713, 0.7837, 0.5635, 0.2584, 0.7847, 0.6245, 0.04271, 0.7798, -0.5006, -0.3657, 0.7847, -0.5096, -0.3552, 0.7837, -0.3422, -0.5242, 0.7798, 0.2868, 0.7301, 0.6202, 0.2949, 0.7212, 0.6268, 0.1479, 0.8553, 0.4965, -0.7734, 0.0946, 0.6268, -0.6667, -0.1354, 0.733, -0.6667, -0.1354, 0.733, -0.7773, 0.1061, 0.6202, -0.5635, -0.2583, -0.7847, -0.4436, -0.5157, -0.733, -0.4436, -0.5157, -0.733, -0.5588, -0.2713, -0.7837, 0.5095, 0.3553, -0.7837, 0.6667, 0.1354, -0.733, 0.6667, 0.1354, -0.733, 0.5005, 0.3657, -0.7847, 0.2868, 0.7301, 0.6202, 0.4436, 0.5157, 0.733, 0.4436, 0.5157, 0.733, 0.2949, 0.7212, 0.6268, 0.5558, 0.03294, -0.8307, 0.5212, 0.2919, -0.802, 0.5262, 0.2672, -0.8073, 0.5558, 0.03293, -0.8307, 0.5558, 0.03293, 0.8307, 0.5262, 0.2672, 0.8073, 0.5212, 0.2919, 0.802, 0.5558, 0.03294, 0.8307, -0.5558, -0.03292, 0.8307, -0.552, 0.2283, 0.802, -0.5541, 0.2032, 0.8073, -0.5558, -0.03292, 0.8307, -0.5558, -0.03293, -0.8307, -0.5541, 0.2032, -0.8073, -0.552, 0.2283, -0.802, -0.5558, -0.03292, -0.8307, 0.5212, 0.2919, 0.802, 0.5262, 0.2672, 0.8073, 0.4734, 0.4679, 0.7463, -0.5212, -0.2919, 0.802, -0.5262, -0.2672, 0.8073, -0.4734, -0.468, 0.7463, -0.5262, -0.2672, -0.8073, -0.5211, -0.2919, -0.802, -0.4733, -0.468, -0.7463, -0.5541, 0.2032, 0.8073, -0.552, 0.2283, 0.802, -0.5253, 0.4087, 0.7463, 0.5541, -0.2032, 0.8073, 0.552, -0.2283, 0.802, 0.5253, -0.4088, 0.7463, 0.5262, 0.2672, -0.8073, 0.5212, 0.2919, -0.802, 0.4734, 0.4679, -0.7463, -0.552, 0.2283, -0.802, -0.5541, 0.2032, -0.8073, -0.5253, 0.4087, -0.7463, 0.552, -0.2283, -0.802, 0.5541, -0.2032, -0.8073, 0.5253, -0.4088, -0.7463, -0.5262, -0.2672, -0.8073, -0.5558, -0.03293, -0.8307, -0.5558, -0.03292, -0.8307, -0.5211, -0.2919, -0.802, -0.5212, -0.2919, 0.802, -0.5558, -0.03292, 0.8307, -0.5558, -0.03292, 0.8307, -0.5262, -0.2672, 0.8073, 0.5541, -0.2032, 0.8073, 0.5558, 0.03293, 0.8307, 0.5558, 0.03294, 0.8307, 0.552, -0.2283, 0.802, 0.552, -0.2283, -0.802, 0.5558, 0.03294, -0.8307, 0.5558, 0.03293, -0.8307, 0.5541, -0.2032, -0.8073])] * 3)])

# ---- objects
ob_food_ingredient_bun_cube_014 = bpy.data.objects.new('food_ingredient_bun_Cube.014', me_food_ingredient_bun_cube_026)

# ---- transforms, parenting, visibility, modifiers, constraints
ob_food_ingredient_bun_cube_014.location = (0.0, 0.0, 0.0)

# ---- collection membership
col_collection.objects.link(ob_food_ingredient_bun_cube_014)

# ---- scene / render settings (as saved in the file)
scene.frame_start = 1; scene.frame_end = 250; scene.frame_set(0)
scene.render.engine = 'BLENDER_EEVEE_NEXT'
bpy.context.view_layer.update()

# ---- added for rendering (the .blend has no active camera and no usable light): camera, sun
cam_auto = bpy.data.cameras.new('AutoCamera')
cam_auto.lens = 50.0
cam_auto.sensor_width = 36.0
cam_auto.clip_end = 1000.0
ob_auto_camera = bpy.data.objects.new('AutoCamera', cam_auto)
scene.collection.objects.link(ob_auto_camera)
ob_auto_camera.location = (-0.919591, -1.34659, 6.22002)
ob_auto_camera.rotation_euler = (1.09748, -7.21219e-08, 0.694738)
scene.camera = ob_auto_camera
light_auto_sun = bpy.data.lights.new('AutoSun', 'SUN')
light_auto_sun.energy = 3.0
light_auto_sun.angle = 0.0523599
ob_auto_sun = bpy.data.objects.new('AutoSun', light_auto_sun)
scene.collection.objects.link(ob_auto_sun)
ob_auto_sun.rotation_euler = (0.872665, 0.174533, 0.523599)
bpy.context.view_layer.update()
